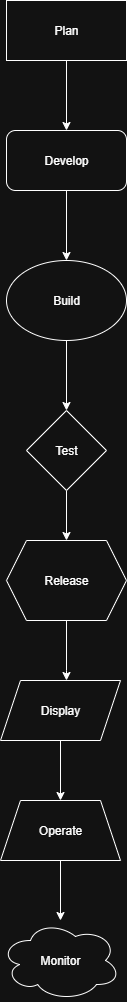

The diagram above was exported from draw.io. Its source (the exported page's mxGraphModel, read from the mxfile embedded in the PNG):
<mxGraphModel dx="906" dy="2796" grid="1" gridSize="10" guides="1" tooltips="1" connect="1" arrows="1" fold="1" page="1" pageScale="1" pageWidth="827" pageHeight="1169" math="0" shadow="0">
  <root>
    <mxCell id="0" />
    <mxCell id="1" parent="0" />
    <mxCell id="wnz6ZfIRlQSTWytjKpNS-9" value="" style="edgeStyle=orthogonalEdgeStyle;rounded=0;orthogonalLoop=1;jettySize=auto;html=1;" edge="1" parent="1" source="wnz6ZfIRlQSTWytjKpNS-1" target="wnz6ZfIRlQSTWytjKpNS-2">
      <mxGeometry relative="1" as="geometry" />
    </mxCell>
    <mxCell id="wnz6ZfIRlQSTWytjKpNS-1" value="Plan" style="rounded=0;whiteSpace=wrap;html=1;" vertex="1" parent="1">
      <mxGeometry x="360" y="-2320" width="120" height="60" as="geometry" />
    </mxCell>
    <mxCell id="wnz6ZfIRlQSTWytjKpNS-10" value="" style="edgeStyle=orthogonalEdgeStyle;rounded=0;orthogonalLoop=1;jettySize=auto;html=1;" edge="1" parent="1" source="wnz6ZfIRlQSTWytjKpNS-2" target="wnz6ZfIRlQSTWytjKpNS-3">
      <mxGeometry relative="1" as="geometry" />
    </mxCell>
    <mxCell id="wnz6ZfIRlQSTWytjKpNS-2" value="Develop" style="rounded=1;whiteSpace=wrap;html=1;" vertex="1" parent="1">
      <mxGeometry x="360" y="-2190" width="120" height="60" as="geometry" />
    </mxCell>
    <mxCell id="wnz6ZfIRlQSTWytjKpNS-11" value="" style="edgeStyle=orthogonalEdgeStyle;rounded=0;orthogonalLoop=1;jettySize=auto;html=1;" edge="1" parent="1" source="wnz6ZfIRlQSTWytjKpNS-3" target="wnz6ZfIRlQSTWytjKpNS-4">
      <mxGeometry relative="1" as="geometry" />
    </mxCell>
    <mxCell id="wnz6ZfIRlQSTWytjKpNS-3" value="Build" style="ellipse;whiteSpace=wrap;html=1;" vertex="1" parent="1">
      <mxGeometry x="360" y="-2060" width="120" height="80" as="geometry" />
    </mxCell>
    <mxCell id="wnz6ZfIRlQSTWytjKpNS-12" value="" style="edgeStyle=orthogonalEdgeStyle;rounded=0;orthogonalLoop=1;jettySize=auto;html=1;" edge="1" parent="1" source="wnz6ZfIRlQSTWytjKpNS-4" target="wnz6ZfIRlQSTWytjKpNS-5">
      <mxGeometry relative="1" as="geometry" />
    </mxCell>
    <mxCell id="wnz6ZfIRlQSTWytjKpNS-4" value="Test" style="rhombus;whiteSpace=wrap;html=1;" vertex="1" parent="1">
      <mxGeometry x="380" y="-1910" width="80" height="80" as="geometry" />
    </mxCell>
    <mxCell id="wnz6ZfIRlQSTWytjKpNS-13" value="" style="edgeStyle=orthogonalEdgeStyle;rounded=0;orthogonalLoop=1;jettySize=auto;html=1;" edge="1" parent="1" source="wnz6ZfIRlQSTWytjKpNS-5" target="wnz6ZfIRlQSTWytjKpNS-6">
      <mxGeometry relative="1" as="geometry">
        <Array as="points">
          <mxPoint x="420" y="-1650" />
          <mxPoint x="420" y="-1650" />
        </Array>
      </mxGeometry>
    </mxCell>
    <mxCell id="wnz6ZfIRlQSTWytjKpNS-5" value="Release" style="shape=hexagon;perimeter=hexagonPerimeter2;whiteSpace=wrap;html=1;fixedSize=1;" vertex="1" parent="1">
      <mxGeometry x="360" y="-1780" width="120" height="80" as="geometry" />
    </mxCell>
    <mxCell id="wnz6ZfIRlQSTWytjKpNS-14" value="" style="edgeStyle=orthogonalEdgeStyle;rounded=0;orthogonalLoop=1;jettySize=auto;html=1;" edge="1" parent="1" source="wnz6ZfIRlQSTWytjKpNS-6" target="wnz6ZfIRlQSTWytjKpNS-7">
      <mxGeometry relative="1" as="geometry" />
    </mxCell>
    <mxCell id="wnz6ZfIRlQSTWytjKpNS-6" value="Display" style="shape=parallelogram;perimeter=parallelogramPerimeter;whiteSpace=wrap;html=1;fixedSize=1;" vertex="1" parent="1">
      <mxGeometry x="354" y="-1640" width="120" height="60" as="geometry" />
    </mxCell>
    <mxCell id="wnz6ZfIRlQSTWytjKpNS-15" value="" style="edgeStyle=orthogonalEdgeStyle;rounded=0;orthogonalLoop=1;jettySize=auto;html=1;" edge="1" parent="1" source="wnz6ZfIRlQSTWytjKpNS-7" target="wnz6ZfIRlQSTWytjKpNS-8">
      <mxGeometry relative="1" as="geometry" />
    </mxCell>
    <mxCell id="wnz6ZfIRlQSTWytjKpNS-7" value="Operate" style="shape=trapezoid;perimeter=trapezoidPerimeter;whiteSpace=wrap;html=1;fixedSize=1;" vertex="1" parent="1">
      <mxGeometry x="354" y="-1520" width="120" height="60" as="geometry" />
    </mxCell>
    <mxCell id="wnz6ZfIRlQSTWytjKpNS-8" value="Monitor" style="ellipse;shape=cloud;whiteSpace=wrap;html=1;" vertex="1" parent="1">
      <mxGeometry x="354" y="-1400" width="120" height="80" as="geometry" />
    </mxCell>
  </root>
</mxGraphModel>